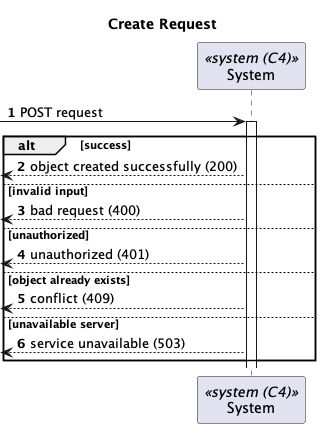

The diagram above was rendered by PlantUML. Its source (embedded in the PNG):
@startuml Process View - Level 1

autonumber
skinparam packageStyle rect

title Create Request

participant "System" as S <<system (C4)>>

-> S:POST request

activate S

alt success

  <-- S: object created successfully (200)

else invalid input

  <-- S: bad request (400)

else unauthorized

  <-- S: unauthorized (401)

else object already exists

  <-- S: conflict (409)

else unavailable server

  <-- S: service unavailable (503)

end

@enduml